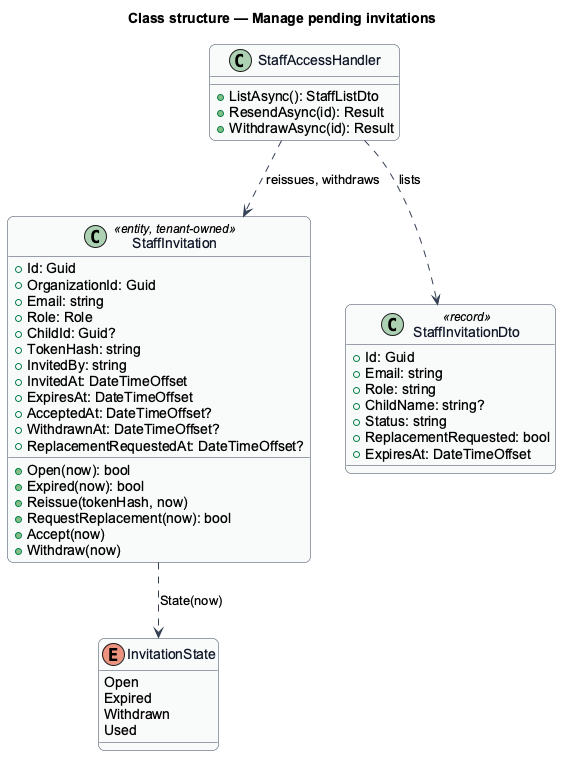

The diagram above was rendered by PlantUML. Its source (embedded in the PNG):
@startuml
skinparam backgroundColor #FFFFFF
skinparam shadowing false
skinparam roundcorner 12
skinparam defaultFontName Arial
skinparam ArrowColor #344054
skinparam class {
  BorderColor #344054
  FontColor #101828
  BackgroundColor #F9FAFB
}
title Class structure — Manage pending invitations
class StaffInvitation <<entity, tenant-owned>> {
  +Id: Guid
  +OrganizationId: Guid
  +Email: string
  +Role: Role
  +ChildId: Guid?
  +TokenHash: string
  +InvitedBy: string
  +InvitedAt: DateTimeOffset
  +ExpiresAt: DateTimeOffset
  +AcceptedAt: DateTimeOffset?
  +WithdrawnAt: DateTimeOffset?
  +ReplacementRequestedAt: DateTimeOffset?
  +Open(now): bool
  +Expired(now): bool
  +Reissue(tokenHash, now)
  +RequestReplacement(now): bool
  +Accept(now)
  +Withdraw(now)
}
enum InvitationState {
  Open
  Expired
  Withdrawn
  Used
}
StaffInvitation ..> InvitationState : State(now)
class StaffAccessHandler {
  +ListAsync(): StaffListDto
  +ResendAsync(id): Result
  +WithdrawAsync(id): Result
}
class StaffInvitationDto <<record>> {
  +Id: Guid
  +Email: string
  +Role: string
  +ChildName: string?
  +Status: string
  +ReplacementRequested: bool
  +ExpiresAt: DateTimeOffset
}
StaffAccessHandler ..> StaffInvitation : reissues, withdraws
StaffAccessHandler ..> StaffInvitationDto : lists
@enduml